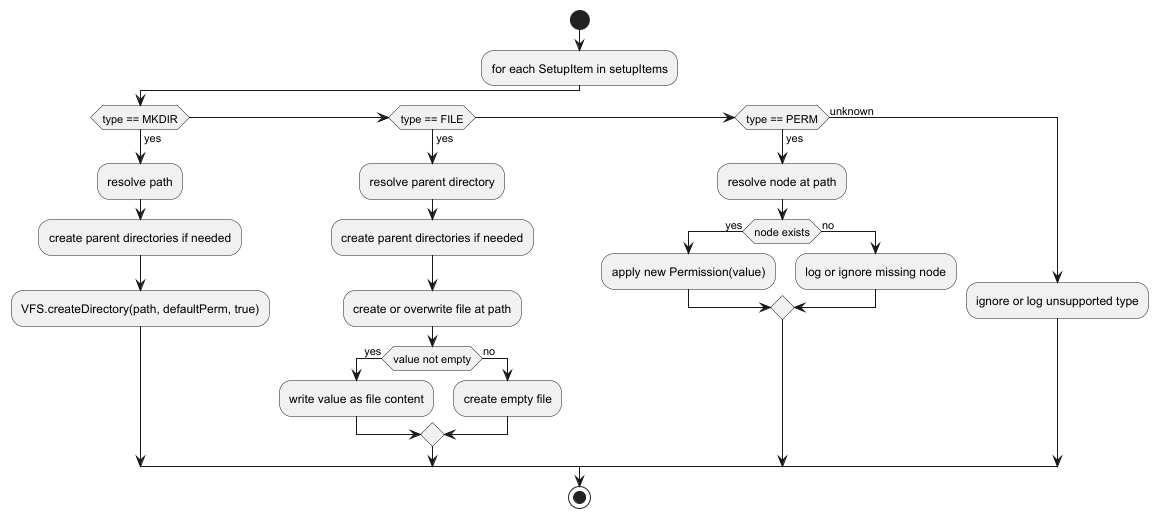

The diagram above was rendered by PlantUML. Its source (embedded in the PNG):
@startuml
start

:for each SetupItem in setupItems;

if (type == MKDIR) then (yes)
    :resolve path;
    :create parent directories if needed;
    :VFS.createDirectory(path, defaultPerm, true);
elseif (type == FILE) then (yes)
    :resolve parent directory;
    :create parent directories if needed;
    :create or overwrite file at path;
    if (value not empty) then (yes)
        :write value as file content;
    else (no)
        :create empty file;
    endif
elseif (type == PERM) then (yes)
    :resolve node at path;
    if (node exists) then (yes)
        :apply new Permission(value);
    else (no)
        :log or ignore missing node;
    endif
else (unknown)
    :ignore or log unsupported type;
endif
stop
@enduml